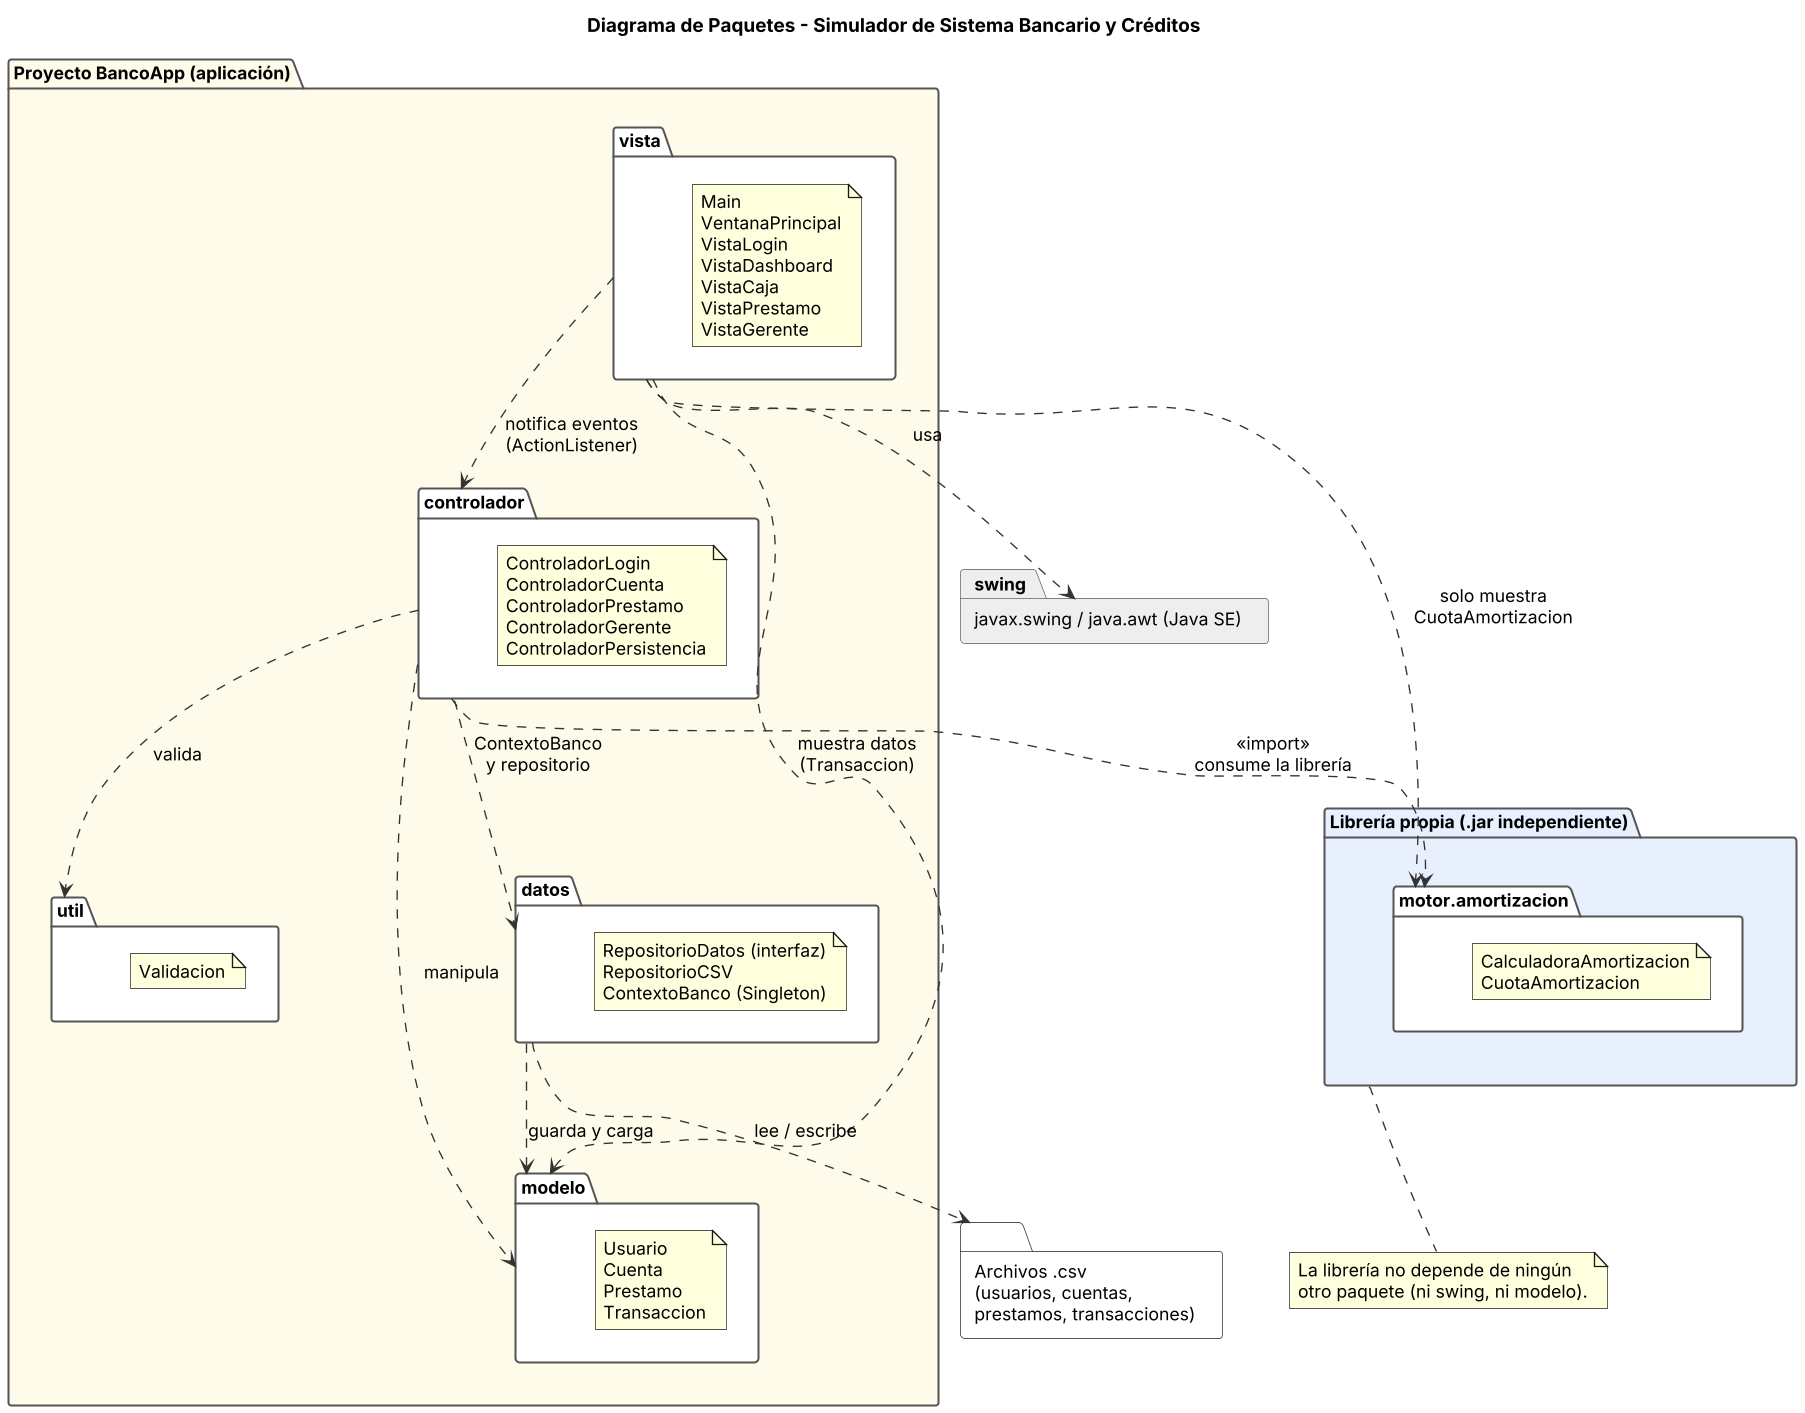

The diagram above was rendered by PlantUML. Its source (embedded in the PNG):
@startuml diagrama_paquetes
title Diagrama de Paquetes - Simulador de Sistema Bancario y Créditos
skinparam shadowing false
skinparam defaultFontName Arial
skinparam defaultFontSize 13
skinparam backgroundColor white
skinparam ArrowColor #333333
skinparam PackageBorderColor #555555
skinparam dpi 130
skinparam nodesep 50
skinparam ranksep 70

package "Proyecto BancoApp (aplicación)" as APP #FFFBEA {
  package "vista" as vista #FFFFFF {
    note as nv
      Main
      VentanaPrincipal
      VistaLogin
      VistaDashboard
      VistaCaja
      VistaPrestamo
      VistaGerente
    end note
  }
  package "controlador" as controlador #FFFFFF {
    note as nc
      ControladorLogin
      ControladorCuenta
      ControladorPrestamo
      ControladorGerente
      ControladorPersistencia
    end note
  }
  package "modelo" as modelo #FFFFFF {
    note as nm
      Usuario
      Cuenta
      Prestamo
      Transaccion
    end note
  }
  package "datos" as datos #FFFFFF {
    note as nd
      RepositorioDatos (interfaz)
      RepositorioCSV
      ContextoBanco (Singleton)
    end note
  }
  package "util" as util #FFFFFF {
    note as nu
      Validacion
    end note
  }
}

package "Librería propia (.jar independiente)" as LIBP #E8F0FE {
  package "motor.amortizacion" as motor #FFFFFF {
    note as nl
      CalculadoraAmortizacion
      CuotaAmortizacion
    end note
  }
}

package "javax.swing / java.awt (Java SE)" as swing #EEEEEE
folder "Archivos .csv\n(usuarios, cuentas,\nprestamos, transacciones)" as csv #FFFFFF

vista ..> controlador : notifica eventos\n(ActionListener)
vista ..> swing : usa
vista ..> motor : solo muestra\nCuotaAmortizacion
vista ..> modelo : muestra datos\n(Transaccion)
controlador ..> modelo : manipula
controlador ..> datos : ContextoBanco\ny repositorio
controlador ..> util : valida
controlador ..> motor : <<import>>\nconsume la librería
datos ..> modelo : guarda y carga
datos ..> csv : lee / escribe

note bottom of LIBP
  La librería no depende de ningún
  otro paquete (ni swing, ni modelo).
end note
@enduml